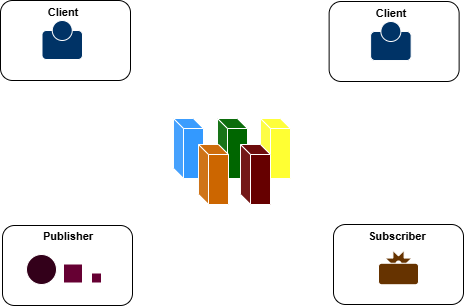

The diagram above was exported from draw.io. Its source (the exported page's mxGraphModel, read from the mxfile embedded in the PNG):
<mxGraphModel dx="766" dy="422" grid="1" gridSize="10" guides="1" tooltips="1" connect="1" arrows="1" fold="1" page="1" pageScale="1" pageWidth="850" pageHeight="1100" math="0" shadow="0">
  <root>
    <mxCell id="0" />
    <mxCell id="1" parent="0" />
    <mxCell id="-EMcJAUeUDFAZxSDgqyO-2" value="" style="rounded=1;whiteSpace=wrap;html=1;fillColor=light-dark(#FFFFFF,#FFFFFF);strokeColor=light-dark(#000000,#000000);" parent="1" vertex="1">
      <mxGeometry x="57" y="160" width="130" height="80" as="geometry" />
    </mxCell>
    <mxCell id="-EMcJAUeUDFAZxSDgqyO-4" value="" style="rounded=1;whiteSpace=wrap;html=1;fillColor=light-dark(#FFFFFF,#FFFFFF);strokeColor=light-dark(#000000,#000000);" parent="1" vertex="1">
      <mxGeometry x="390" y="384" width="130" height="80" as="geometry" />
    </mxCell>
    <mxCell id="-EMcJAUeUDFAZxSDgqyO-5" value="" style="rounded=1;whiteSpace=wrap;html=1;fillColor=light-dark(#FFFFFF,#FFFFFF);strokeColor=light-dark(#000000,#000000);" parent="1" vertex="1">
      <mxGeometry x="59" y="385" width="130" height="80" as="geometry" />
    </mxCell>
    <mxCell id="-EMcJAUeUDFAZxSDgqyO-6" value="" style="shape=cube;whiteSpace=wrap;html=1;boundedLbl=1;backgroundOutline=1;darkOpacity=0.05;darkOpacity2=0.1;size=10;direction=east;fillColor=light-dark(#FFFFFF,#3399FF);" parent="1" vertex="1">
      <mxGeometry x="230" y="278" width="30" height="60" as="geometry" />
    </mxCell>
    <mxCell id="-EMcJAUeUDFAZxSDgqyO-7" value="" style="shape=cube;whiteSpace=wrap;html=1;boundedLbl=1;backgroundOutline=1;darkOpacity=0.05;darkOpacity2=0.1;size=10;direction=east;fillColor=light-dark(#FFFFFF,#006600);" parent="1" vertex="1">
      <mxGeometry x="274" y="278" width="30" height="60" as="geometry" />
    </mxCell>
    <mxCell id="-EMcJAUeUDFAZxSDgqyO-9" value="" style="shape=cube;whiteSpace=wrap;html=1;boundedLbl=1;backgroundOutline=1;darkOpacity=0.05;darkOpacity2=0.1;size=10;direction=east;fillColor=light-dark(#FFFFFF,#FFFF33);" parent="1" vertex="1">
      <mxGeometry x="317" y="278" width="30" height="60" as="geometry" />
    </mxCell>
    <mxCell id="-EMcJAUeUDFAZxSDgqyO-18" value="" style="shape=cube;whiteSpace=wrap;html=1;boundedLbl=1;backgroundOutline=1;darkOpacity=0.05;darkOpacity2=0.1;size=10;direction=east;fillColor=light-dark(#FFFFFF,#CC6600);" parent="1" vertex="1">
      <mxGeometry x="255" y="304" width="30" height="60" as="geometry" />
    </mxCell>
    <mxCell id="-EMcJAUeUDFAZxSDgqyO-19" value="" style="shape=cube;whiteSpace=wrap;html=1;boundedLbl=1;backgroundOutline=1;darkOpacity=0.05;darkOpacity2=0.1;size=10;direction=east;fillColor=light-dark(#FFFFFF,#660000);" parent="1" vertex="1">
      <mxGeometry x="297" y="304" width="30" height="60" as="geometry" />
    </mxCell>
    <mxCell id="-EMcJAUeUDFAZxSDgqyO-31" value="" style="whiteSpace=wrap;html=1;aspect=fixed;fillColor=light-dark(#FFFFFF,#660033);" parent="1" vertex="1">
      <mxGeometry x="120" y="423.5" width="19" height="19" as="geometry" />
    </mxCell>
    <mxCell id="-EMcJAUeUDFAZxSDgqyO-32" value="" style="rounded=0;whiteSpace=wrap;html=1;fillColor=light-dark(#FFFFFF,#660033);" parent="1" vertex="1">
      <mxGeometry x="148" y="432.5" width="10" height="10" as="geometry" />
    </mxCell>
    <mxCell id="-EMcJAUeUDFAZxSDgqyO-35" value="" style="ellipse;whiteSpace=wrap;html=1;aspect=fixed;fillColor=light-dark(#FFFFFF,#33001A);" parent="1" vertex="1">
      <mxGeometry x="83" y="414" width="30" height="30" as="geometry" />
    </mxCell>
    <mxCell id="-EMcJAUeUDFAZxSDgqyO-36" value="" style="verticalLabelPosition=bottom;verticalAlign=top;html=1;shape=mxgraph.basic.8_point_star;fillColor=light-dark(#FFFFFF,#663300);" parent="1" vertex="1">
      <mxGeometry x="441.63" y="410" width="26.75" height="26" as="geometry" />
    </mxCell>
    <mxCell id="-EMcJAUeUDFAZxSDgqyO-37" value="" style="shape=waypoint;sketch=0;fillStyle=solid;size=6;pointerEvents=1;points=[];fillColor=light-dark(transparent,#663300);resizable=0;rotatable=0;perimeter=centerPerimeter;snapToPoint=1;" parent="1" vertex="1">
      <mxGeometry x="445" y="413" width="20" height="20" as="geometry" />
    </mxCell>
    <mxCell id="-EMcJAUeUDFAZxSDgqyO-39" value="" style="rounded=1;whiteSpace=wrap;html=1;fillColor=light-dark(#FFFFFF,#663300);" parent="1" vertex="1">
      <mxGeometry x="435" y="422.75" width="40" height="21.5" as="geometry" />
    </mxCell>
    <mxCell id="-EMcJAUeUDFAZxSDgqyO-40" value="" style="rounded=1;whiteSpace=wrap;html=1;fillColor=light-dark(#FFFFFF,#003366);" parent="1" vertex="1">
      <mxGeometry x="98.5" y="190" width="40.5" height="29" as="geometry" />
    </mxCell>
    <mxCell id="-EMcJAUeUDFAZxSDgqyO-42" value="" style="ellipse;whiteSpace=wrap;html=1;aspect=fixed;fillColor=light-dark(#FFFFFF,#003366);" parent="1" vertex="1">
      <mxGeometry x="108.75" y="180" width="20" height="20" as="geometry" />
    </mxCell>
    <mxCell id="-EMcJAUeUDFAZxSDgqyO-45" value="&lt;h6&gt;&lt;font face=&quot;Helvetica&quot;&gt;MQTT Broker&lt;/font&gt;&lt;/h6&gt;" style="text;strokeColor=none;fillColor=none;html=1;fontSize=16;fontStyle=1;verticalAlign=middle;align=center;labelBackgroundColor=none;textShadow=0;" parent="1" vertex="1">
      <mxGeometry x="241.63" y="250" width="94.75" height="15" as="geometry" />
    </mxCell>
    <mxCell id="-EMcJAUeUDFAZxSDgqyO-46" value="&lt;font&gt;Publisher&lt;/font&gt;" style="text;strokeColor=none;fillColor=none;html=1;fontSize=11;fontStyle=1;verticalAlign=middle;align=center;fontColor=light-dark(#000000,#000000);" parent="1" vertex="1">
      <mxGeometry x="76" y="385" width="96" height="20.5" as="geometry" />
    </mxCell>
    <mxCell id="-EMcJAUeUDFAZxSDgqyO-47" value="&lt;font&gt;Subscriber&lt;/font&gt;" style="text;strokeColor=none;fillColor=none;html=1;fontSize=11;fontStyle=1;verticalAlign=middle;align=center;fontColor=light-dark(#000000,#000000);" parent="1" vertex="1">
      <mxGeometry x="405" y="385" width="96" height="20.5" as="geometry" />
    </mxCell>
    <mxCell id="-EMcJAUeUDFAZxSDgqyO-48" value="&lt;font&gt;Client&lt;/font&gt;" style="text;strokeColor=none;fillColor=none;html=1;fontSize=11;fontStyle=1;verticalAlign=middle;align=center;fontColor=light-dark(#000000,#000000);" parent="1" vertex="1">
      <mxGeometry x="70.75" y="161" width="96" height="20.5" as="geometry" />
    </mxCell>
    <mxCell id="-EMcJAUeUDFAZxSDgqyO-51" value="" style="endArrow=classic;startArrow=classic;html=1;rounded=0;fontSize=12;startSize=8;endSize=8;curved=1;entryX=0;entryY=1;entryDx=0;entryDy=0;" parent="1" edge="1">
      <mxGeometry width="50" height="50" relative="1" as="geometry">
        <mxPoint x="347" y="269" as="sourcePoint" />
        <mxPoint x="389" y="241" as="targetPoint" />
      </mxGeometry>
    </mxCell>
    <mxCell id="-EMcJAUeUDFAZxSDgqyO-52" value="" style="endArrow=classic;startArrow=classic;html=1;rounded=0;fontSize=12;startSize=8;endSize=8;curved=1;entryX=0;entryY=1;entryDx=0;entryDy=0;" parent="1" edge="1">
      <mxGeometry width="50" height="50" relative="1" as="geometry">
        <mxPoint x="187" y="384" as="sourcePoint" />
        <mxPoint x="229" y="356" as="targetPoint" />
      </mxGeometry>
    </mxCell>
    <mxCell id="-EMcJAUeUDFAZxSDgqyO-53" value="" style="endArrow=classic;startArrow=classic;html=1;rounded=0;fontSize=12;startSize=8;endSize=8;curved=1;" parent="1" edge="1">
      <mxGeometry width="50" height="50" relative="1" as="geometry">
        <mxPoint x="187" y="240" as="sourcePoint" />
        <mxPoint x="224.5" y="269" as="targetPoint" />
      </mxGeometry>
    </mxCell>
    <mxCell id="-EMcJAUeUDFAZxSDgqyO-54" value="" style="endArrow=classic;startArrow=classic;html=1;rounded=0;fontSize=12;startSize=8;endSize=8;curved=1;" parent="1" edge="1">
      <mxGeometry width="50" height="50" relative="1" as="geometry">
        <mxPoint x="350" y="355" as="sourcePoint" />
        <mxPoint x="390" y="385" as="targetPoint" />
      </mxGeometry>
    </mxCell>
    <mxCell id="jjFSKsSXMAtYTN7MhFlb-1" value="" style="rounded=1;whiteSpace=wrap;html=1;fillColor=light-dark(#FFFFFF,#FFFFFF);strokeColor=light-dark(#000000,#000000);" parent="1" vertex="1">
      <mxGeometry x="385.63" y="161" width="130" height="80" as="geometry" />
    </mxCell>
    <mxCell id="jjFSKsSXMAtYTN7MhFlb-2" value="" style="rounded=1;whiteSpace=wrap;html=1;fillColor=light-dark(#FFFFFF,#003366);" parent="1" vertex="1">
      <mxGeometry x="427.13" y="191" width="40.5" height="29" as="geometry" />
    </mxCell>
    <mxCell id="jjFSKsSXMAtYTN7MhFlb-3" value="" style="ellipse;whiteSpace=wrap;html=1;aspect=fixed;fillColor=light-dark(#FFFFFF,#003366);" parent="1" vertex="1">
      <mxGeometry x="437.38" y="181" width="20" height="20" as="geometry" />
    </mxCell>
    <mxCell id="jjFSKsSXMAtYTN7MhFlb-4" value="&lt;font&gt;Client&lt;/font&gt;" style="text;strokeColor=none;fillColor=none;html=1;fontSize=11;fontStyle=1;verticalAlign=middle;align=center;fontColor=light-dark(#000000,#000000);" parent="1" vertex="1">
      <mxGeometry x="399.38" y="162" width="96" height="20.5" as="geometry" />
    </mxCell>
  </root>
</mxGraphModel>